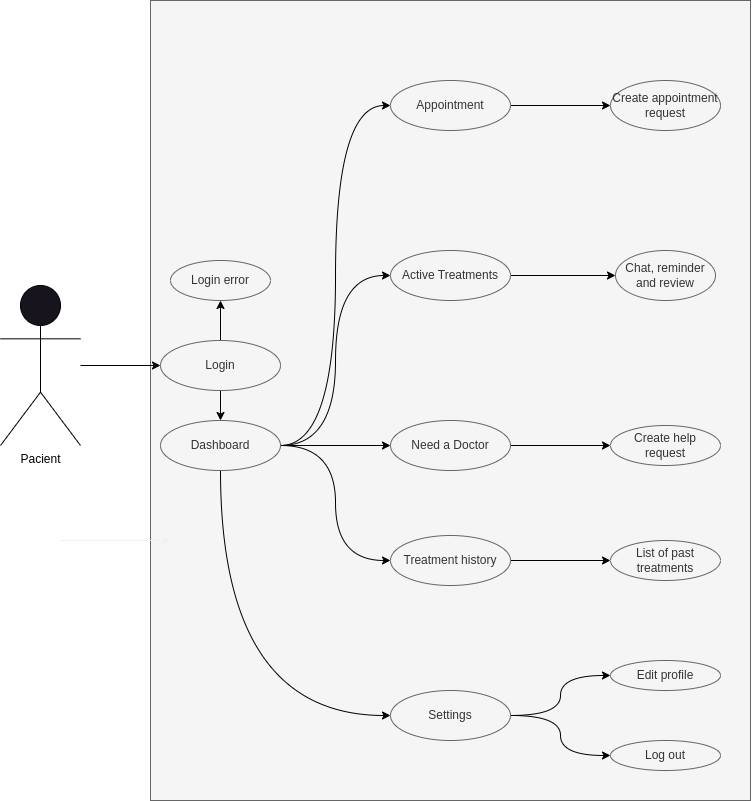

The diagram above was exported from draw.io. Its source (the exported page's mxGraphModel, read from the mxfile embedded in the PNG):
<mxGraphModel dx="574" dy="462" grid="1" gridSize="10" guides="1" tooltips="1" connect="1" arrows="1" fold="1" page="1" pageScale="1" pageWidth="850" pageHeight="1100" background="#ffffff" math="0" shadow="0">
  <root>
    <mxCell id="0" />
    <mxCell id="1" parent="0" />
    <mxCell id="nceSatpLI9wKraxSBOzg-1" value="Pacient" style="shape=umlActor;verticalLabelPosition=bottom;verticalAlign=top;html=1;outlineConnect=0;strokeColor=#000000;fontColor=#000000;" parent="1" vertex="1">
      <mxGeometry x="60" y="505" width="80" height="160" as="geometry" />
    </mxCell>
    <mxCell id="rF2bkxDkq0wCOAMEIuim-3" value="" style="whiteSpace=wrap;html=1;fillColor=#f5f5f5;strokeColor=#666666;fontColor=#333333;" parent="1" vertex="1">
      <mxGeometry x="210" y="220" width="600" height="800" as="geometry" />
    </mxCell>
    <mxCell id="uyO9ad-2QEd9bcYztNN--6" value="" style="edgeStyle=orthogonalEdgeStyle;rounded=0;orthogonalLoop=1;jettySize=auto;html=1;entryX=0.5;entryY=1;entryDx=0;entryDy=0;fontColor=#000000;strokeColor=#000000;fillColor=#f5f5f5;labelBackgroundColor=#FFFFFF;" parent="1" source="rF2bkxDkq0wCOAMEIuim-7" target="rF2bkxDkq0wCOAMEIuim-11" edge="1">
      <mxGeometry relative="1" as="geometry" />
    </mxCell>
    <mxCell id="uyO9ad-2QEd9bcYztNN--17" style="edgeStyle=orthogonalEdgeStyle;shape=connector;curved=1;rounded=1;orthogonalLoop=1;jettySize=auto;html=1;labelBackgroundColor=#FFFFFF;strokeColor=#000000;fontFamily=Helvetica;fontSize=11;fontColor=#000000;endArrow=classic;fillColor=#f5f5f5;" parent="1" source="rF2bkxDkq0wCOAMEIuim-7" target="rF2bkxDkq0wCOAMEIuim-13" edge="1">
      <mxGeometry relative="1" as="geometry" />
    </mxCell>
    <mxCell id="rF2bkxDkq0wCOAMEIuim-7" value="Login" style="ellipse;whiteSpace=wrap;html=1;fillColor=#f5f5f5;strokeColor=#666666;fontColor=#333333;" parent="1" vertex="1">
      <mxGeometry x="220" y="560" width="120" height="50" as="geometry" />
    </mxCell>
    <mxCell id="rF2bkxDkq0wCOAMEIuim-11" value="Login error" style="ellipse;whiteSpace=wrap;html=1;fillColor=#f5f5f5;strokeColor=#666666;fontColor=#333333;" parent="1" vertex="1">
      <mxGeometry x="230" y="480" width="100" height="40" as="geometry" />
    </mxCell>
    <mxCell id="uyO9ad-2QEd9bcYztNN--8" value="" style="edgeStyle=orthogonalEdgeStyle;shape=connector;orthogonalLoop=1;jettySize=auto;html=1;labelBackgroundColor=#FFFFFF;strokeColor=#000000;fontFamily=Helvetica;fontSize=11;fontColor=#000000;endArrow=classic;fillColor=#f5f5f5;curved=1;entryX=0;entryY=0.5;entryDx=0;entryDy=0;exitX=0.5;exitY=1;exitDx=0;exitDy=0;" parent="1" source="rF2bkxDkq0wCOAMEIuim-13" target="e6zjW89lG6MxGzFHgk7N-2" edge="1">
      <mxGeometry x="0.0004" relative="1" as="geometry">
        <mxPoint as="offset" />
      </mxGeometry>
    </mxCell>
    <mxCell id="uyO9ad-2QEd9bcYztNN--11" value="" style="edgeStyle=orthogonalEdgeStyle;shape=connector;curved=1;rounded=1;orthogonalLoop=1;jettySize=auto;html=1;entryX=0;entryY=0.5;entryDx=0;entryDy=0;labelBackgroundColor=#FFFFFF;strokeColor=#000000;fontFamily=Helvetica;fontSize=11;fontColor=#000000;endArrow=classic;fillColor=#f5f5f5;" parent="1" source="rF2bkxDkq0wCOAMEIuim-13" target="rF2bkxDkq0wCOAMEIuim-20" edge="1">
      <mxGeometry relative="1" as="geometry" />
    </mxCell>
    <mxCell id="uyO9ad-2QEd9bcYztNN--16" value="" style="edgeStyle=orthogonalEdgeStyle;shape=connector;curved=1;rounded=1;orthogonalLoop=1;jettySize=auto;html=1;entryX=0;entryY=0.5;entryDx=0;entryDy=0;labelBackgroundColor=#FFFFFF;strokeColor=#000000;fontFamily=Helvetica;fontSize=11;fontColor=#000000;endArrow=classic;fillColor=#f5f5f5;" parent="1" source="rF2bkxDkq0wCOAMEIuim-13" target="rF2bkxDkq0wCOAMEIuim-17" edge="1">
      <mxGeometry relative="1" as="geometry" />
    </mxCell>
    <mxCell id="uyO9ad-2QEd9bcYztNN--18" style="edgeStyle=orthogonalEdgeStyle;shape=connector;curved=1;rounded=1;orthogonalLoop=1;jettySize=auto;html=1;entryX=0;entryY=0.5;entryDx=0;entryDy=0;labelBackgroundColor=#FFFFFF;strokeColor=#000000;fontFamily=Helvetica;fontSize=11;fontColor=#000000;endArrow=classic;fillColor=#f5f5f5;" parent="1" source="rF2bkxDkq0wCOAMEIuim-13" target="rF2bkxDkq0wCOAMEIuim-22" edge="1">
      <mxGeometry relative="1" as="geometry" />
    </mxCell>
    <mxCell id="uyO9ad-2QEd9bcYztNN--20" style="edgeStyle=orthogonalEdgeStyle;shape=connector;curved=1;rounded=1;orthogonalLoop=1;jettySize=auto;html=1;entryX=0;entryY=0.5;entryDx=0;entryDy=0;labelBackgroundColor=#FFFFFF;strokeColor=#000000;fontFamily=Helvetica;fontSize=11;fontColor=#000000;endArrow=classic;fillColor=#f5f5f5;" parent="1" source="rF2bkxDkq0wCOAMEIuim-13" target="rF2bkxDkq0wCOAMEIuim-15" edge="1">
      <mxGeometry relative="1" as="geometry" />
    </mxCell>
    <mxCell id="rF2bkxDkq0wCOAMEIuim-13" value="Dashboard" style="ellipse;whiteSpace=wrap;html=1;fillColor=#f5f5f5;strokeColor=#666666;fontColor=#333333;" parent="1" vertex="1">
      <mxGeometry x="220" y="640" width="120" height="50" as="geometry" />
    </mxCell>
    <mxCell id="uyO9ad-2QEd9bcYztNN--22" style="edgeStyle=orthogonalEdgeStyle;shape=connector;curved=1;rounded=1;orthogonalLoop=1;jettySize=auto;html=1;entryX=0;entryY=0.5;entryDx=0;entryDy=0;labelBackgroundColor=#FFFFFF;strokeColor=#000000;fontFamily=Helvetica;fontSize=11;fontColor=#000000;endArrow=classic;fillColor=#f5f5f5;" parent="1" source="rF2bkxDkq0wCOAMEIuim-15" target="uyO9ad-2QEd9bcYztNN--21" edge="1">
      <mxGeometry relative="1" as="geometry" />
    </mxCell>
    <mxCell id="rF2bkxDkq0wCOAMEIuim-15" value="Appointment" style="ellipse;whiteSpace=wrap;html=1;fillColor=#f5f5f5;strokeColor=#666666;fontColor=#333333;" parent="1" vertex="1">
      <mxGeometry x="450" y="300" width="120" height="50" as="geometry" />
    </mxCell>
    <mxCell id="K-fOVnKJ3FgMF-_8-FvN-5" value="" style="edgeStyle=orthogonalEdgeStyle;curved=1;orthogonalLoop=1;jettySize=auto;html=1;strokeColor=#000000;" parent="1" source="rF2bkxDkq0wCOAMEIuim-17" target="K-fOVnKJ3FgMF-_8-FvN-2" edge="1">
      <mxGeometry relative="1" as="geometry" />
    </mxCell>
    <mxCell id="rF2bkxDkq0wCOAMEIuim-17" value="Need a Doctor" style="ellipse;whiteSpace=wrap;html=1;fillColor=#f5f5f5;fontColor=#333333;strokeColor=#666666;" parent="1" vertex="1">
      <mxGeometry x="450" y="640" width="120" height="50" as="geometry" />
    </mxCell>
    <mxCell id="uyO9ad-2QEd9bcYztNN--14" style="edgeStyle=orthogonalEdgeStyle;shape=connector;curved=1;rounded=1;orthogonalLoop=1;jettySize=auto;html=1;labelBackgroundColor=#FFFFFF;strokeColor=#000000;fontFamily=Helvetica;fontSize=11;fontColor=#000000;endArrow=classic;fillColor=#f5f5f5;" parent="1" source="rF2bkxDkq0wCOAMEIuim-20" target="K-fOVnKJ3FgMF-_8-FvN-10" edge="1">
      <mxGeometry relative="1" as="geometry" />
    </mxCell>
    <mxCell id="rF2bkxDkq0wCOAMEIuim-20" value="Treatment history" style="ellipse;whiteSpace=wrap;html=1;fillColor=#f5f5f5;fontColor=#333333;strokeColor=#666666;" parent="1" vertex="1">
      <mxGeometry x="450" y="755" width="120" height="50" as="geometry" />
    </mxCell>
    <mxCell id="uyO9ad-2QEd9bcYztNN--19" style="edgeStyle=orthogonalEdgeStyle;shape=connector;curved=1;rounded=1;orthogonalLoop=1;jettySize=auto;html=1;entryX=0;entryY=0.5;entryDx=0;entryDy=0;labelBackgroundColor=#FFFFFF;strokeColor=#000000;fontFamily=Helvetica;fontSize=11;fontColor=#000000;endArrow=classic;fillColor=#f5f5f5;" parent="1" source="rF2bkxDkq0wCOAMEIuim-22" target="K-fOVnKJ3FgMF-_8-FvN-12" edge="1">
      <mxGeometry relative="1" as="geometry" />
    </mxCell>
    <mxCell id="rF2bkxDkq0wCOAMEIuim-22" value="Active Treatments" style="ellipse;whiteSpace=wrap;html=1;fillColor=#f5f5f5;fontColor=#333333;strokeColor=#666666;" parent="1" vertex="1">
      <mxGeometry x="450" y="470" width="120" height="50" as="geometry" />
    </mxCell>
    <mxCell id="K-fOVnKJ3FgMF-_8-FvN-2" value="Create help&lt;br&gt;request" style="ellipse;whiteSpace=wrap;html=1;fillColor=#f5f5f5;strokeColor=#666666;fontColor=#333333;" parent="1" vertex="1">
      <mxGeometry x="670" y="645" width="110" height="40" as="geometry" />
    </mxCell>
    <mxCell id="K-fOVnKJ3FgMF-_8-FvN-10" value="List of past treatments" style="ellipse;whiteSpace=wrap;html=1;fillColor=#f5f5f5;strokeColor=#666666;fontColor=#333333;" parent="1" vertex="1">
      <mxGeometry x="670" y="760" width="110" height="40" as="geometry" />
    </mxCell>
    <mxCell id="K-fOVnKJ3FgMF-_8-FvN-12" value="Chat, reminder and review" style="ellipse;whiteSpace=wrap;html=1;fillColor=#f5f5f5;strokeColor=#666666;fontColor=#333333;" parent="1" vertex="1">
      <mxGeometry x="675" y="470" width="100" height="50" as="geometry" />
    </mxCell>
    <mxCell id="K-fOVnKJ3FgMF-_8-FvN-16" style="edgeStyle=orthogonalEdgeStyle;curved=1;orthogonalLoop=1;jettySize=auto;html=1;entryX=0;entryY=0.5;entryDx=0;entryDy=0;" parent="1" edge="1">
      <mxGeometry relative="1" as="geometry">
        <mxPoint x="120" y="760" as="sourcePoint" />
        <mxPoint x="230" y="760" as="targetPoint" />
      </mxGeometry>
    </mxCell>
    <mxCell id="e6zjW89lG6MxGzFHgk7N-10" value="" style="edgeStyle=orthogonalEdgeStyle;curved=1;orthogonalLoop=1;jettySize=auto;html=1;entryX=0;entryY=0.5;entryDx=0;entryDy=0;strokeColor=#000000;labelBackgroundColor=#FFFFFF;fontColor=#000000;" parent="1" source="e6zjW89lG6MxGzFHgk7N-2" target="e6zjW89lG6MxGzFHgk7N-4" edge="1">
      <mxGeometry relative="1" as="geometry" />
    </mxCell>
    <mxCell id="uyO9ad-2QEd9bcYztNN--9" value="" style="edgeStyle=orthogonalEdgeStyle;shape=connector;curved=1;rounded=1;orthogonalLoop=1;jettySize=auto;html=1;labelBackgroundColor=#FFFFFF;strokeColor=#000000;fontFamily=Helvetica;fontSize=11;fontColor=#000000;endArrow=classic;fillColor=#f5f5f5;" parent="1" source="e6zjW89lG6MxGzFHgk7N-2" target="e6zjW89lG6MxGzFHgk7N-3" edge="1">
      <mxGeometry relative="1" as="geometry" />
    </mxCell>
    <mxCell id="e6zjW89lG6MxGzFHgk7N-2" value="Settings" style="ellipse;whiteSpace=wrap;html=1;fillColor=#f5f5f5;fontColor=#333333;strokeColor=#666666;" parent="1" vertex="1">
      <mxGeometry x="450" y="910" width="120" height="50" as="geometry" />
    </mxCell>
    <mxCell id="e6zjW89lG6MxGzFHgk7N-3" value="Edit profile" style="ellipse;whiteSpace=wrap;html=1;fontColor=#333333;labelBackgroundColor=none;fillColor=#f5f5f5;strokeColor=#666666;aspect=fixed;" parent="1" vertex="1">
      <mxGeometry x="670" y="880" width="110" height="30" as="geometry" />
    </mxCell>
    <mxCell id="e6zjW89lG6MxGzFHgk7N-4" value="Log out" style="ellipse;whiteSpace=wrap;html=1;fillColor=#f5f5f5;fontColor=#333333;strokeColor=#666666;" parent="1" vertex="1">
      <mxGeometry x="670" y="960" width="110" height="30" as="geometry" />
    </mxCell>
    <mxCell id="uyO9ad-2QEd9bcYztNN--5" style="edgeStyle=orthogonalEdgeStyle;orthogonalLoop=1;jettySize=auto;html=1;fontColor=#000000;labelBorderColor=none;strokeColor=#000000;curved=1;entryX=0;entryY=0.5;entryDx=0;entryDy=0;" parent="1" source="nceSatpLI9wKraxSBOzg-1" target="rF2bkxDkq0wCOAMEIuim-7" edge="1">
      <mxGeometry relative="1" as="geometry" />
    </mxCell>
    <mxCell id="uyO9ad-2QEd9bcYztNN--21" value="Create appointment&lt;br&gt;request" style="ellipse;whiteSpace=wrap;html=1;fillColor=#f5f5f5;strokeColor=#666666;fontColor=#333333;" parent="1" vertex="1">
      <mxGeometry x="670" y="300" width="110" height="50" as="geometry" />
    </mxCell>
  </root>
</mxGraphModel>